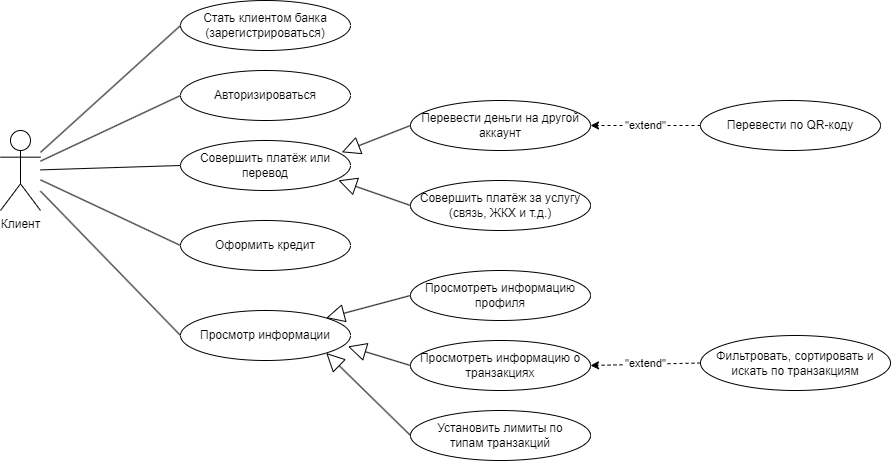

The diagram above was exported from draw.io. Its source (the exported page's mxGraphModel, read from the mxfile embedded in the PNG):
<mxGraphModel dx="1290" dy="1819" grid="1" gridSize="10" guides="1" tooltips="1" connect="1" arrows="1" fold="1" page="1" pageScale="1" pageWidth="850" pageHeight="1100" math="0" shadow="0">
  <root>
    <mxCell id="0" />
    <mxCell id="1" parent="0" />
    <mxCell id="VrbJV0djmKqlcYPBfEZg-1" value="Клиент" style="shape=umlActor;verticalLabelPosition=bottom;verticalAlign=top;html=1;" vertex="1" parent="1">
      <mxGeometry x="110" y="40" width="40" height="80" as="geometry" />
    </mxCell>
    <mxCell id="VrbJV0djmKqlcYPBfEZg-6" value="Стать клиентом банка (зарегистрироваться)" style="ellipse;whiteSpace=wrap;html=1;" vertex="1" parent="1">
      <mxGeometry x="290" y="-90" width="170" height="50" as="geometry" />
    </mxCell>
    <mxCell id="VrbJV0djmKqlcYPBfEZg-7" value="Совершить платёж или перевод" style="ellipse;whiteSpace=wrap;html=1;" vertex="1" parent="1">
      <mxGeometry x="290" y="50" width="170" height="50" as="geometry" />
    </mxCell>
    <mxCell id="VrbJV0djmKqlcYPBfEZg-8" value="Перевести деньги на другой аккаунт" style="ellipse;whiteSpace=wrap;html=1;" vertex="1" parent="1">
      <mxGeometry x="520" y="10" width="180" height="50" as="geometry" />
    </mxCell>
    <mxCell id="VrbJV0djmKqlcYPBfEZg-9" value="Совершить платёж за услугу (связь, ЖКХ и т.д.)" style="ellipse;whiteSpace=wrap;html=1;" vertex="1" parent="1">
      <mxGeometry x="520" y="90" width="180" height="50" as="geometry" />
    </mxCell>
    <mxCell id="VrbJV0djmKqlcYPBfEZg-14" value="" style="endArrow=block;endSize=16;endFill=0;html=1;rounded=0;entryX=0.949;entryY=0.236;entryDx=0;entryDy=0;entryPerimeter=0;exitX=0;exitY=0.5;exitDx=0;exitDy=0;" edge="1" parent="1" source="VrbJV0djmKqlcYPBfEZg-8" target="VrbJV0djmKqlcYPBfEZg-7">
      <mxGeometry width="160" relative="1" as="geometry">
        <mxPoint x="570" y="50" as="sourcePoint" />
        <mxPoint x="730" y="50" as="targetPoint" />
      </mxGeometry>
    </mxCell>
    <mxCell id="VrbJV0djmKqlcYPBfEZg-15" value="" style="endArrow=block;endSize=16;endFill=0;html=1;rounded=0;entryX=0.929;entryY=0.797;entryDx=0;entryDy=0;entryPerimeter=0;exitX=0;exitY=0.5;exitDx=0;exitDy=0;" edge="1" parent="1" source="VrbJV0djmKqlcYPBfEZg-9" target="VrbJV0djmKqlcYPBfEZg-7">
      <mxGeometry width="160" relative="1" as="geometry">
        <mxPoint x="530" y="35" as="sourcePoint" />
        <mxPoint x="461" y="72" as="targetPoint" />
      </mxGeometry>
    </mxCell>
    <mxCell id="VrbJV0djmKqlcYPBfEZg-16" value="" style="endArrow=classic;html=1;rounded=0;entryX=1;entryY=0.5;entryDx=0;entryDy=0;exitX=0;exitY=0.5;exitDx=0;exitDy=0;dashed=1;" edge="1" parent="1" source="VrbJV0djmKqlcYPBfEZg-17" target="VrbJV0djmKqlcYPBfEZg-8">
      <mxGeometry width="50" height="50" relative="1" as="geometry">
        <mxPoint x="760" y="60" as="sourcePoint" />
        <mxPoint x="840" y="-60" as="targetPoint" />
      </mxGeometry>
    </mxCell>
    <mxCell id="VrbJV0djmKqlcYPBfEZg-18" value="&quot;extend&quot;" style="edgeLabel;html=1;align=center;verticalAlign=middle;resizable=0;points=[];" vertex="1" connectable="0" parent="VrbJV0djmKqlcYPBfEZg-16">
      <mxGeometry x="0.0087" y="-1" relative="1" as="geometry">
        <mxPoint as="offset" />
      </mxGeometry>
    </mxCell>
    <mxCell id="VrbJV0djmKqlcYPBfEZg-17" value="Перевести по QR-коду" style="ellipse;whiteSpace=wrap;html=1;" vertex="1" parent="1">
      <mxGeometry x="810" y="10" width="180" height="50" as="geometry" />
    </mxCell>
    <mxCell id="VrbJV0djmKqlcYPBfEZg-19" value="Авторизироваться" style="ellipse;whiteSpace=wrap;html=1;" vertex="1" parent="1">
      <mxGeometry x="290" y="-20" width="170" height="50" as="geometry" />
    </mxCell>
    <mxCell id="VrbJV0djmKqlcYPBfEZg-20" value="Оформить кредит" style="ellipse;whiteSpace=wrap;html=1;" vertex="1" parent="1">
      <mxGeometry x="290" y="130" width="170" height="50" as="geometry" />
    </mxCell>
    <mxCell id="VrbJV0djmKqlcYPBfEZg-21" value="Просмотр информации" style="ellipse;whiteSpace=wrap;html=1;" vertex="1" parent="1">
      <mxGeometry x="290" y="220" width="170" height="50" as="geometry" />
    </mxCell>
    <mxCell id="VrbJV0djmKqlcYPBfEZg-22" value="" style="endArrow=block;endSize=16;endFill=0;html=1;rounded=0;entryX=1;entryY=0;entryDx=0;entryDy=0;exitX=0;exitY=0.5;exitDx=0;exitDy=0;" edge="1" parent="1" source="VrbJV0djmKqlcYPBfEZg-23" target="VrbJV0djmKqlcYPBfEZg-21">
      <mxGeometry width="160" relative="1" as="geometry">
        <mxPoint x="530" y="190" as="sourcePoint" />
        <mxPoint x="458" y="100" as="targetPoint" />
      </mxGeometry>
    </mxCell>
    <mxCell id="VrbJV0djmKqlcYPBfEZg-23" value="Просмотреть информацию профиля" style="ellipse;whiteSpace=wrap;html=1;" vertex="1" parent="1">
      <mxGeometry x="520" y="180" width="180" height="50" as="geometry" />
    </mxCell>
    <mxCell id="VrbJV0djmKqlcYPBfEZg-24" value="Просмотреть информацию о транзакциях" style="ellipse;whiteSpace=wrap;html=1;" vertex="1" parent="1">
      <mxGeometry x="520" y="250" width="180" height="50" as="geometry" />
    </mxCell>
    <mxCell id="VrbJV0djmKqlcYPBfEZg-25" value="" style="endArrow=block;endSize=16;endFill=0;html=1;rounded=0;entryX=0.985;entryY=0.719;entryDx=0;entryDy=0;exitX=0;exitY=0.5;exitDx=0;exitDy=0;entryPerimeter=0;" edge="1" parent="1" source="VrbJV0djmKqlcYPBfEZg-24" target="VrbJV0djmKqlcYPBfEZg-21">
      <mxGeometry width="160" relative="1" as="geometry">
        <mxPoint x="530" y="205" as="sourcePoint" />
        <mxPoint x="445" y="237" as="targetPoint" />
      </mxGeometry>
    </mxCell>
    <mxCell id="VrbJV0djmKqlcYPBfEZg-27" value="Фильтровать, сортировать и искать по транзакциям" style="ellipse;whiteSpace=wrap;html=1;" vertex="1" parent="1">
      <mxGeometry x="810" y="245" width="190" height="55" as="geometry" />
    </mxCell>
    <mxCell id="VrbJV0djmKqlcYPBfEZg-28" value="" style="endArrow=classic;html=1;rounded=0;entryX=1;entryY=0.5;entryDx=0;entryDy=0;exitX=0;exitY=0.5;exitDx=0;exitDy=0;dashed=1;" edge="1" parent="1" source="VrbJV0djmKqlcYPBfEZg-27" target="VrbJV0djmKqlcYPBfEZg-24">
      <mxGeometry width="50" height="50" relative="1" as="geometry">
        <mxPoint x="820" y="45" as="sourcePoint" />
        <mxPoint x="710" y="45" as="targetPoint" />
      </mxGeometry>
    </mxCell>
    <mxCell id="VrbJV0djmKqlcYPBfEZg-29" value="&quot;extend&quot;" style="edgeLabel;html=1;align=center;verticalAlign=middle;resizable=0;points=[];" vertex="1" connectable="0" parent="VrbJV0djmKqlcYPBfEZg-28">
      <mxGeometry x="0.0087" y="-1" relative="1" as="geometry">
        <mxPoint as="offset" />
      </mxGeometry>
    </mxCell>
    <mxCell id="VrbJV0djmKqlcYPBfEZg-30" value="" style="endArrow=none;html=1;rounded=0;entryX=0;entryY=0.5;entryDx=0;entryDy=0;" edge="1" parent="1" source="VrbJV0djmKqlcYPBfEZg-1" target="VrbJV0djmKqlcYPBfEZg-6">
      <mxGeometry width="50" height="50" relative="1" as="geometry">
        <mxPoint x="530" y="190" as="sourcePoint" />
        <mxPoint x="580" y="140" as="targetPoint" />
      </mxGeometry>
    </mxCell>
    <mxCell id="VrbJV0djmKqlcYPBfEZg-31" value="" style="endArrow=none;html=1;rounded=0;entryX=0;entryY=0.5;entryDx=0;entryDy=0;" edge="1" parent="1" source="VrbJV0djmKqlcYPBfEZg-1" target="VrbJV0djmKqlcYPBfEZg-19">
      <mxGeometry width="50" height="50" relative="1" as="geometry">
        <mxPoint x="160" y="72" as="sourcePoint" />
        <mxPoint x="300" y="-55" as="targetPoint" />
      </mxGeometry>
    </mxCell>
    <mxCell id="VrbJV0djmKqlcYPBfEZg-32" value="" style="endArrow=none;html=1;rounded=0;entryX=0;entryY=0.5;entryDx=0;entryDy=0;" edge="1" parent="1" source="VrbJV0djmKqlcYPBfEZg-1" target="VrbJV0djmKqlcYPBfEZg-7">
      <mxGeometry width="50" height="50" relative="1" as="geometry">
        <mxPoint x="210" y="130" as="sourcePoint" />
        <mxPoint x="300" y="15" as="targetPoint" />
      </mxGeometry>
    </mxCell>
    <mxCell id="VrbJV0djmKqlcYPBfEZg-33" value="" style="endArrow=none;html=1;rounded=0;entryX=0;entryY=0.5;entryDx=0;entryDy=0;" edge="1" parent="1" source="VrbJV0djmKqlcYPBfEZg-1" target="VrbJV0djmKqlcYPBfEZg-20">
      <mxGeometry width="50" height="50" relative="1" as="geometry">
        <mxPoint x="210" y="220" as="sourcePoint" />
        <mxPoint x="300" y="85" as="targetPoint" />
      </mxGeometry>
    </mxCell>
    <mxCell id="VrbJV0djmKqlcYPBfEZg-34" value="" style="endArrow=none;html=1;rounded=0;entryX=0;entryY=0.5;entryDx=0;entryDy=0;" edge="1" parent="1" source="VrbJV0djmKqlcYPBfEZg-1" target="VrbJV0djmKqlcYPBfEZg-21">
      <mxGeometry width="50" height="50" relative="1" as="geometry">
        <mxPoint x="150" y="280" as="sourcePoint" />
        <mxPoint x="300" y="165" as="targetPoint" />
      </mxGeometry>
    </mxCell>
    <mxCell id="VrbJV0djmKqlcYPBfEZg-35" value="Установить лимиты по &lt;br&gt;типам транзакций" style="ellipse;whiteSpace=wrap;html=1;" vertex="1" parent="1">
      <mxGeometry x="520" y="320" width="180" height="50" as="geometry" />
    </mxCell>
    <mxCell id="VrbJV0djmKqlcYPBfEZg-36" value="" style="endArrow=block;endSize=16;endFill=0;html=1;rounded=0;entryX=1;entryY=1;entryDx=0;entryDy=0;exitX=0;exitY=0.5;exitDx=0;exitDy=0;" edge="1" parent="1" source="VrbJV0djmKqlcYPBfEZg-35" target="VrbJV0djmKqlcYPBfEZg-21">
      <mxGeometry width="160" relative="1" as="geometry">
        <mxPoint x="530" y="305" as="sourcePoint" />
        <mxPoint x="446" y="272" as="targetPoint" />
      </mxGeometry>
    </mxCell>
  </root>
</mxGraphModel>